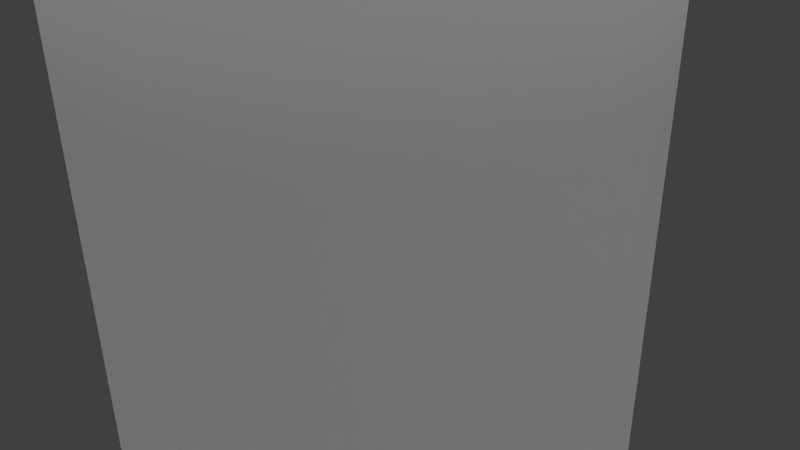 # Source: 24_up_glucose_bottle.blend  (saved by Blender 2.76.0; exported with 4.5.12 LTS)
import bpy
from mathutils import Matrix  # noqa: F401  (used for matrix-valued properties, if any)

bpy.ops.wm.read_factory_settings(use_empty=True)
scene = bpy.context.scene
scene.name = 'Scene'

# ---- collections
col_collection_1 = bpy.data.collections.new('Collection 1'); scene.collection.children.link(col_collection_1)

# ---- materials (node trees are filled in below, after node groups)
mat_material = bpy.data.materials.new('Material')
mat_material.alpha_threshold = 0.0
mat_material.use_transparent_shadow = False
mat_material.roughness = 0.5
mat_material.specular_intensity = 0.3922

# ---- material node trees

# ---- world
world_world = bpy.data.worlds.new('World'); scene.world = world_world
world_world.color = (0.05088, 0.05088, 0.05088)
world_world.use_sun_shadow = False
world_world.sun_shadow_jitter_overblur = 0.0
world_world.cycles.sampling_method = 'MANUAL'
world_world.cycles.sample_map_resolution = 256

# ---- cameras
cam_camera = bpy.data.cameras.new('Camera')
cam_camera.clip_end = 100.0
cam_camera.lens = 35.0
cam_camera.sensor_width = 32.0
cam_camera.sensor_height = 18.0
cam_camera.ortho_scale = 7.314
cam_camera.dof.focus_distance = 0.0
cam_camera.dof.aperture_fstop = 128.0

# ---- lights
light_hemi_001 = bpy.data.lights.new('Hemi.001', 'SUN')
light_hemi_001.transmission_factor = 0.0
light_hemi_001.angle = 0.1993
light_hemi_001.energy = 1.0
light_hemi_001.shadow_buffer_clip_start = 0.5
light_hemi_001.shadow_soft_size = 0.1
light_hemi_001.shadow_cascade_max_distance = 1000.0
light_hemi_001.cycles.use_multiple_importance_sampling = False
light_point_001 = bpy.data.lights.new('Point.001', 'POINT')
light_point_001.transmission_factor = 0.0
light_point_001.energy = 100.0
light_point_001.shadow_buffer_clip_start = 0.5
light_point_001.shadow_soft_size = 10.0
light_point_001.shadow_maximum_resolution = 0.006
light_point_001.use_absolute_resolution = True
light_point_001.cycles.use_multiple_importance_sampling = False
light_point = bpy.data.lights.new('Point', 'POINT')
light_point.transmission_factor = 0.0
light_point.energy = 100.0
light_point.shadow_buffer_clip_start = 0.5
light_point.shadow_soft_size = 10.0
light_point.shadow_maximum_resolution = 0.006
light_point.use_absolute_resolution = True
light_point.cycles.use_multiple_importance_sampling = False
light_hemi = bpy.data.lights.new('Hemi', 'SUN')
light_hemi.transmission_factor = 0.0
light_hemi.angle = 2.942
light_hemi.energy = 1.0
light_hemi.shadow_buffer_clip_start = 0.5
light_hemi.shadow_soft_size = 10.0
light_hemi.shadow_cascade_max_distance = 1000.0
light_hemi.cycles.use_multiple_importance_sampling = False

# ---- meshes
me_cylinder = bpy.data.meshes.new('Cylinder')
me_cylinder.from_pydata([(0.0, 5.8, -14.0), (5.524e-08, 4.762, 14.0), (1.132, 5.689, -14.0), (0.929, 4.671, 14.0), (2.22, 5.359, -14.0), (1.822, 4.4, 14.0), (3.222, 4.823, -14.0), (2.646, 3.96, 14.0), (4.101, 4.101, -14.0), (3.367, 3.367, 14.0), (4.823, 3.222, -14.0), (3.96, 2.646, 14.0), (5.359, 2.22, -14.0), (4.4, 1.822, 14.0), (5.689, 1.132, -14.0), (4.671, 0.929, 14.0), (5.8, 4.379e-07, -14.0), (4.762, 6.613e-07, 14.0), (5.689, -1.132, -14.0), (4.671, -0.929, 14.0), (5.359, -2.22, -14.0), (4.4, -1.822, 14.0), (4.823, -3.222, -14.0), (3.96, -2.646, 14.0), (4.101, -4.101, -14.0), (3.367, -3.367, 14.0), (3.222, -4.823, -14.0), (2.646, -3.96, 14.0), (2.22, -5.359, -14.0), (1.822, -4.4, 14.0), (1.132, -5.689, -14.0), (0.929, -4.671, 14.0), (-1.89e-06, -5.8, -14.0), (-1.496e-06, -4.762, 14.0), (-1.132, -5.689, -14.0), (-0.929, -4.671, 14.0), (-2.22, -5.359, -14.0), (-1.822, -4.4, 14.0), (-3.222, -4.823, -14.0), (-2.646, -3.96, 14.0), (-4.101, -4.101, -14.0), (-3.367, -3.367, 14.0), (-4.823, -3.222, -14.0), (-3.96, -2.646, 14.0), (-5.359, -2.22, -14.0), (-4.4, -1.822, 14.0), (-5.689, -1.132, -14.0), (-4.671, -0.929, 14.0), (-5.8, 5.6e-06, -14.0), (-4.762, 4.9e-06, 14.0), (-5.689, 1.132, -14.0), (-4.671, 0.929, 14.0), (-5.358, 2.22, -14.0), (-4.4, 1.822, 14.0), (-4.823, 3.222, -14.0), (-3.96, 2.646, 14.0), (-4.101, 4.101, -14.0), (-3.367, 3.367, 14.0), (-3.222, 4.823, -14.0), (-2.646, 3.96, 14.0), (-2.22, 5.359, -14.0), (-1.822, 4.4, 14.0), (-1.132, 5.689, -14.0), (-0.929, 4.671, 14.0), (0.0, 5.8, -9.333), (0.0, 5.8, -4.667), (0.0, 5.8, 0.0), (0.0, 5.8, 4.667), (0.0, 5.8, 9.333), (1.132, 5.689, 9.333), (1.132, 5.689, 4.667), (1.132, 5.689, 0.0), (1.132, 5.689, -4.667), (1.132, 5.689, -9.333), (2.22, 5.359, 9.333), (2.22, 5.359, 4.667), (2.22, 5.359, 0.0), (2.22, 5.359, -4.667), (2.22, 5.359, -9.333), (3.222, 4.823, 9.333), (3.222, 4.823, 4.667), (3.222, 4.823, 0.0), (3.222, 4.823, -4.667), (3.222, 4.823, -9.333), (4.101, 4.101, 9.333), (4.101, 4.101, 4.667), (4.101, 4.101, 0.0), (4.101, 4.101, -4.667), (4.101, 4.101, -9.333), (4.823, 3.222, 9.333), (4.823, 3.222, 4.667), (4.823, 3.222, 0.0), (4.823, 3.222, -4.667), (4.823, 3.222, -9.333), (5.359, 2.22, 9.333), (5.359, 2.22, 4.667), (5.359, 2.22, 0.0), (5.359, 2.22, -4.667), (5.359, 2.22, -9.333), (5.689, 1.132, 9.333), (5.689, 1.132, 4.667), (5.689, 1.132, 0.0), (5.689, 1.132, -4.667), (5.689, 1.132, -9.333), (5.8, 4.379e-07, 9.333), (5.8, 4.379e-07, 4.667), (5.8, 4.379e-07, 0.0), (5.8, 4.379e-07, -4.667), (5.8, 4.379e-07, -9.333), (5.689, -1.132, 9.333), (5.689, -1.132, 4.667), (5.689, -1.132, 0.0), (5.689, -1.132, -4.667), (5.689, -1.132, -9.333), (5.359, -2.22, 9.333), (5.359, -2.22, 4.667), (5.359, -2.22, 0.0), (5.359, -2.22, -4.667), (5.359, -2.22, -9.333), (4.823, -3.222, 9.333), (4.823, -3.222, 4.667), (4.823, -3.222, 0.0), (4.823, -3.222, -4.667), (4.823, -3.222, -9.333), (4.101, -4.101, 9.333), (4.101, -4.101, 4.667), (4.101, -4.101, 0.0), (4.101, -4.101, -4.667), (4.101, -4.101, -9.333), (3.222, -4.823, 9.333), (3.222, -4.823, 4.667), (3.222, -4.823, 0.0), (3.222, -4.823, -4.667), (3.222, -4.823, -9.333), (2.22, -5.359, 9.333), (2.22, -5.359, 4.667), (2.22, -5.359, 0.0), (2.22, -5.359, -4.667), (2.22, -5.359, -9.333), (1.132, -5.689, 9.333), (1.132, -5.689, 4.667), (1.132, -5.689, 0.0), (1.132, -5.689, -4.667), (1.132, -5.689, -9.333), (-1.89e-06, -5.8, 9.333), (-1.89e-06, -5.8, 4.667), (-1.89e-06, -5.8, 0.0), (-1.89e-06, -5.8, -4.667), (-1.89e-06, -5.8, -9.333), (-1.132, -5.689, 9.333), (-1.132, -5.689, 4.667), (-1.132, -5.689, 0.0), (-1.132, -5.689, -4.667), (-1.132, -5.689, -9.333), (-2.22, -5.359, 9.333), (-2.22, -5.359, 4.667), (-2.22, -5.359, 0.0), (-2.22, -5.359, -4.667), (-2.22, -5.359, -9.333), (-3.222, -4.823, 9.333), (-3.222, -4.823, 4.667), (-3.222, -4.823, 0.0), (-3.222, -4.823, -4.667), (-3.222, -4.823, -9.333), (-4.101, -4.101, 9.333), (-4.101, -4.101, 4.667), (-4.101, -4.101, 0.0), (-4.101, -4.101, -4.667), (-4.101, -4.101, -9.333), (-4.823, -3.222, 9.333), (-4.823, -3.222, 4.667), (-4.823, -3.222, 0.0), (-4.823, -3.222, -4.667), (-4.823, -3.222, -9.333), (-5.359, -2.22, 9.333), (-5.359, -2.22, 4.667), (-5.359, -2.22, 0.0), (-5.359, -2.22, -4.667), (-5.359, -2.22, -9.333), (-5.689, -1.132, 9.333), (-5.689, -1.132, 4.667), (-5.689, -1.132, 0.0), (-5.689, -1.132, -4.667), (-5.689, -1.132, -9.333), (-5.8, 5.6e-06, 9.333), (-5.8, 5.6e-06, 4.667), (-5.8, 5.6e-06, 0.0), (-5.8, 5.6e-06, -4.667), (-5.8, 5.6e-06, -9.333), (-5.689, 1.132, 9.333), (-5.689, 1.132, 4.667), (-5.689, 1.132, 0.0), (-5.689, 1.132, -4.667), (-5.689, 1.132, -9.333), (-5.358, 2.22, 9.333), (-5.358, 2.22, 4.667), (-5.358, 2.22, 0.0), (-5.358, 2.22, -4.667), (-5.358, 2.22, -9.333), (-4.823, 3.222, 9.333), (-4.823, 3.222, 4.667), (-4.823, 3.222, 0.0), (-4.823, 3.222, -4.667), (-4.823, 3.222, -9.333), (-4.101, 4.101, 9.333), (-4.101, 4.101, 4.667), (-4.101, 4.101, 0.0), (-4.101, 4.101, -4.667), (-4.101, 4.101, -9.333), (-3.222, 4.823, 9.333), (-3.222, 4.823, 4.667), (-3.222, 4.823, 0.0), (-3.222, 4.823, -4.667), (-3.222, 4.823, -9.333), (-2.22, 5.359, 9.333), (-2.22, 5.359, 4.667), (-2.22, 5.359, 0.0), (-2.22, 5.359, -4.667), (-2.22, 5.359, -9.333), (-1.132, 5.689, 9.333), (-1.132, 5.689, 4.667), (-1.132, 5.689, 0.0), (-1.132, 5.689, -4.667), (-1.132, 5.689, -9.333), (6.917e-08, 4.636, 10.5), (5.524e-08, 4.762, 11.67), (5.524e-08, 4.762, 12.83), (0.929, 4.671, 12.83), (0.929, 4.671, 11.67), (0.9044, 4.547, 10.5), (1.822, 4.4, 12.83), (1.822, 4.4, 11.67), (1.774, 4.283, 10.5), (2.646, 3.96, 12.83), (2.646, 3.96, 11.67), (2.575, 3.854, 10.5), (3.367, 3.367, 12.83), (3.367, 3.367, 11.67), (3.278, 3.278, 10.5), (3.96, 2.646, 12.83), (3.96, 2.646, 11.67), (3.854, 2.575, 10.5), (4.4, 1.822, 12.83), (4.4, 1.822, 11.67), (4.283, 1.774, 10.5), (4.671, 0.929, 12.83), (4.671, 0.929, 11.67), (4.547, 0.9044, 10.5), (4.762, 6.613e-07, 12.83), (4.762, 6.613e-07, 11.67), (4.636, 6.865e-07, 10.5), (4.671, -0.929, 12.83), (4.671, -0.929, 11.67), (4.547, -0.9044, 10.5), (4.4, -1.822, 12.83), (4.4, -1.822, 11.67), (4.283, -1.774, 10.5), (3.96, -2.646, 12.83), (3.96, -2.646, 11.67), (3.854, -2.575, 10.5), (3.367, -3.367, 12.83), (3.367, -3.367, 11.67), (3.278, -3.278, 10.5), (2.646, -3.96, 12.83), (2.646, -3.96, 11.67), (2.575, -3.854, 10.5), (1.822, -4.4, 12.83), (1.822, -4.4, 11.67), (1.774, -4.283, 10.5), (0.929, -4.671, 12.83), (0.929, -4.671, 11.67), (0.9044, -4.547, 10.5), (-1.496e-06, -4.762, 12.83), (-1.496e-06, -4.762, 11.67), (-1.441e-06, -4.636, 10.5), (-0.929, -4.671, 12.83), (-0.929, -4.671, 11.67), (-0.9044, -4.547, 10.5), (-1.822, -4.4, 12.83), (-1.822, -4.4, 11.67), (-1.774, -4.283, 10.5), (-2.646, -3.96, 12.83), (-2.646, -3.96, 11.67), (-2.575, -3.854, 10.5), (-3.367, -3.367, 12.83), (-3.367, -3.367, 11.67), (-3.278, -3.278, 10.5), (-3.96, -2.646, 12.83), (-3.96, -2.646, 11.67), (-3.854, -2.575, 10.5), (-4.4, -1.822, 12.83), (-4.4, -1.822, 11.67), (-4.283, -1.774, 10.5), (-4.671, -0.929, 12.83), (-4.671, -0.929, 11.67), (-4.547, -0.9044, 10.5), (-4.762, 4.9e-06, 12.83), (-4.762, 4.9e-06, 11.67), (-4.636, 4.813e-06, 10.5), (-4.671, 0.929, 12.83), (-4.671, 0.929, 11.67), (-4.547, 0.9044, 10.5), (-4.4, 1.822, 12.83), (-4.4, 1.822, 11.67), (-4.283, 1.774, 10.5), (-3.96, 2.646, 12.83), (-3.96, 2.646, 11.67), (-3.854, 2.575, 10.5), (-3.367, 3.367, 12.83), (-3.367, 3.367, 11.67), (-3.278, 3.278, 10.5), (-2.646, 3.96, 12.83), (-2.646, 3.96, 11.67), (-2.575, 3.854, 10.5), (-1.822, 4.4, 12.83), (-1.822, 4.4, 11.67), (-1.774, 4.283, 10.5), (-0.929, 4.671, 12.83), (-0.929, 4.671, 11.67), (-0.9044, 4.547, 10.5)], [], [(226, 1, 3, 227), (227, 3, 5, 230), (230, 5, 7, 233), (233, 7, 9, 236), (236, 9, 11, 239), (239, 11, 13, 242), (242, 13, 15, 245), (245, 15, 17, 248), (248, 17, 19, 251), (251, 19, 21, 254), (254, 21, 23, 257), (257, 23, 25, 260), (260, 25, 27, 263), (263, 27, 29, 266), (266, 29, 31, 269), (269, 31, 33, 272), (272, 33, 35, 275), (275, 35, 37, 278), (278, 37, 39, 281), (281, 39, 41, 284), (284, 41, 43, 287), (287, 43, 45, 290), (290, 45, 47, 293), (293, 47, 49, 296), (296, 49, 51, 299), (299, 51, 53, 302), (302, 53, 55, 305), (305, 55, 57, 308), (308, 57, 59, 311), (311, 59, 61, 314), (3, 1, 63, 61, 59, 57, 55, 53, 51, 49, 47, 45, 43, 41, 39, 37, 35, 33, 31, 29, 27, 25, 23, 21, 19, 17, 15, 13, 11, 9, 7, 5), (317, 63, 1, 226), (314, 61, 63, 317), (0, 2, 4, 6, 8, 10, 12, 14, 16, 18, 20, 22, 24, 26, 28, 30, 32, 34, 36, 38, 40, 42, 44, 46, 48, 50, 52, 54, 56, 58, 60, 62), (60, 218, 223, 62), (218, 217, 222, 223), (217, 216, 221, 222), (216, 215, 220, 221), (215, 214, 219, 220), (62, 223, 64, 0), (223, 222, 65, 64), (222, 221, 66, 65), (221, 220, 67, 66), (220, 219, 68, 67), (58, 213, 218, 60), (213, 212, 217, 218), (212, 211, 216, 217), (211, 210, 215, 216), (210, 209, 214, 215), (56, 208, 213, 58), (208, 207, 212, 213), (207, 206, 211, 212), (206, 205, 210, 211), (205, 204, 209, 210), (54, 203, 208, 56), (203, 202, 207, 208), (202, 201, 206, 207), (201, 200, 205, 206), (200, 199, 204, 205), (52, 198, 203, 54), (198, 197, 202, 203), (197, 196, 201, 202), (196, 195, 200, 201), (195, 194, 199, 200), (50, 193, 198, 52), (193, 192, 197, 198), (192, 191, 196, 197), (191, 190, 195, 196), (190, 189, 194, 195), (48, 188, 193, 50), (188, 187, 192, 193), (187, 186, 191, 192), (186, 185, 190, 191), (185, 184, 189, 190), (46, 183, 188, 48), (183, 182, 187, 188), (182, 181, 186, 187), (181, 180, 185, 186), (180, 179, 184, 185), (44, 178, 183, 46), (178, 177, 182, 183), (177, 176, 181, 182), (176, 175, 180, 181), (175, 174, 179, 180), (42, 173, 178, 44), (173, 172, 177, 178), (172, 171, 176, 177), (171, 170, 175, 176), (170, 169, 174, 175), (40, 168, 173, 42), (168, 167, 172, 173), (167, 166, 171, 172), (166, 165, 170, 171), (165, 164, 169, 170), (38, 163, 168, 40), (163, 162, 167, 168), (162, 161, 166, 167), (161, 160, 165, 166), (160, 159, 164, 165), (36, 158, 163, 38), (158, 157, 162, 163), (157, 156, 161, 162), (156, 155, 160, 161), (155, 154, 159, 160), (34, 153, 158, 36), (153, 152, 157, 158), (152, 151, 156, 157), (151, 150, 155, 156), (150, 149, 154, 155), (32, 148, 153, 34), (148, 147, 152, 153), (147, 146, 151, 152), (146, 145, 150, 151), (145, 144, 149, 150), (30, 143, 148, 32), (143, 142, 147, 148), (142, 141, 146, 147), (141, 140, 145, 146), (140, 139, 144, 145), (28, 138, 143, 30), (138, 137, 142, 143), (137, 136, 141, 142), (136, 135, 140, 141), (135, 134, 139, 140), (26, 133, 138, 28), (133, 132, 137, 138), (132, 131, 136, 137), (131, 130, 135, 136), (130, 129, 134, 135), (24, 128, 133, 26), (128, 127, 132, 133), (127, 126, 131, 132), (126, 125, 130, 131), (125, 124, 129, 130), (22, 123, 128, 24), (123, 122, 127, 128), (122, 121, 126, 127), (121, 120, 125, 126), (120, 119, 124, 125), (20, 118, 123, 22), (118, 117, 122, 123), (117, 116, 121, 122), (116, 115, 120, 121), (115, 114, 119, 120), (18, 113, 118, 20), (113, 112, 117, 118), (112, 111, 116, 117), (111, 110, 115, 116), (110, 109, 114, 115), (16, 108, 113, 18), (108, 107, 112, 113), (107, 106, 111, 112), (106, 105, 110, 111), (105, 104, 109, 110), (14, 103, 108, 16), (103, 102, 107, 108), (102, 101, 106, 107), (101, 100, 105, 106), (100, 99, 104, 105), (12, 98, 103, 14), (98, 97, 102, 103), (97, 96, 101, 102), (96, 95, 100, 101), (95, 94, 99, 100), (10, 93, 98, 12), (93, 92, 97, 98), (92, 91, 96, 97), (91, 90, 95, 96), (90, 89, 94, 95), (8, 88, 93, 10), (88, 87, 92, 93), (87, 86, 91, 92), (86, 85, 90, 91), (85, 84, 89, 90), (6, 83, 88, 8), (83, 82, 87, 88), (82, 81, 86, 87), (81, 80, 85, 86), (80, 79, 84, 85), (4, 78, 83, 6), (78, 77, 82, 83), (77, 76, 81, 82), (76, 75, 80, 81), (75, 74, 79, 80), (2, 73, 78, 4), (73, 72, 77, 78), (72, 71, 76, 77), (71, 70, 75, 76), (70, 69, 74, 75), (0, 64, 73, 2), (64, 65, 72, 73), (65, 66, 71, 72), (66, 67, 70, 71), (67, 68, 69, 70), (214, 316, 319, 219), (316, 315, 318, 319), (315, 314, 317, 318), (219, 319, 224, 68), (319, 318, 225, 224), (318, 317, 226, 225), (209, 313, 316, 214), (313, 312, 315, 316), (312, 311, 314, 315), (204, 310, 313, 209), (310, 309, 312, 313), (309, 308, 311, 312), (199, 307, 310, 204), (307, 306, 309, 310), (306, 305, 308, 309), (194, 304, 307, 199), (304, 303, 306, 307), (303, 302, 305, 306), (189, 301, 304, 194), (301, 300, 303, 304), (300, 299, 302, 303), (184, 298, 301, 189), (298, 297, 300, 301), (297, 296, 299, 300), (179, 295, 298, 184), (295, 294, 297, 298), (294, 293, 296, 297), (174, 292, 295, 179), (292, 291, 294, 295), (291, 290, 293, 294), (169, 289, 292, 174), (289, 288, 291, 292), (288, 287, 290, 291), (164, 286, 289, 169), (286, 285, 288, 289), (285, 284, 287, 288), (159, 283, 286, 164), (283, 282, 285, 286), (282, 281, 284, 285), (154, 280, 283, 159), (280, 279, 282, 283), (279, 278, 281, 282), (149, 277, 280, 154), (277, 276, 279, 280), (276, 275, 278, 279), (144, 274, 277, 149), (274, 273, 276, 277), (273, 272, 275, 276), (139, 271, 274, 144), (271, 270, 273, 274), (270, 269, 272, 273), (134, 268, 271, 139), (268, 267, 270, 271), (267, 266, 269, 270), (129, 265, 268, 134), (265, 264, 267, 268), (264, 263, 266, 267), (124, 262, 265, 129), (262, 261, 264, 265), (261, 260, 263, 264), (119, 259, 262, 124), (259, 258, 261, 262), (258, 257, 260, 261), (114, 256, 259, 119), (256, 255, 258, 259), (255, 254, 257, 258), (109, 253, 256, 114), (253, 252, 255, 256), (252, 251, 254, 255), (104, 250, 253, 109), (250, 249, 252, 253), (249, 248, 251, 252), (99, 247, 250, 104), (247, 246, 249, 250), (246, 245, 248, 249), (94, 244, 247, 99), (244, 243, 246, 247), (243, 242, 245, 246), (89, 241, 244, 94), (241, 240, 243, 244), (240, 239, 242, 243), (84, 238, 241, 89), (238, 237, 240, 241), (237, 236, 239, 240), (79, 235, 238, 84), (235, 234, 237, 238), (234, 233, 236, 237), (74, 232, 235, 79), (232, 231, 234, 235), (231, 230, 233, 234), (69, 229, 232, 74), (229, 228, 231, 232), (228, 227, 230, 231), (68, 224, 229, 69), (224, 225, 228, 229), (225, 226, 227, 228)])
me_cylinder.polygons.foreach_set('use_smooth', [True] * 290)
_uv = me_cylinder.uv_layers.new(name='UVMap')
_uv.uv.foreach_set('vector', [0.6348, 0.6597, 0.6348, 0.6669, 0.6281, 0.6669, 0.6281, 0.6597, 0.6281, 0.6597, 0.6281, 0.6669, 0.6216, 0.6667, 0.6216, 0.6596, 0.6216, 0.6596, 0.6216, 0.6667, 0.6157, 0.6664, 0.6157, 0.6593, 0.6157, 0.6593, 0.6157, 0.6664, 0.6105, 0.6661, 0.6105, 0.659, 0.6105, 0.659, 0.6105, 0.6661, 0.6062, 0.6655, 0.6062, 0.6585, 0.6062, 0.6585, 0.6062, 0.6655, 0.603, 0.6647, 0.603, 0.6578, 0.426, 0.6486, 0.426, 0.6552, 0.415, 0.6558, 0.415, 0.6491, 0.415, 0.6491, 0.415, 0.6558, 0.4037, 0.6559, 0.4037, 0.6493, 0.4064, 0.6512, 0.4064, 0.6579, 0.3951, 0.6577, 0.3951, 0.6511, 0.3951, 0.6511, 0.3951, 0.6577, 0.3842, 0.6572, 0.3842, 0.6506, 0.2059, 0.6625, 0.2059, 0.669, 0.2029, 0.6707, 0.2029, 0.664, 0.2029, 0.664, 0.2029, 0.6707, 0.1988, 0.6717, 0.1988, 0.6649, 0.1988, 0.6649, 0.1988, 0.6717, 0.1939, 0.6725, 0.1939, 0.6656, 0.1939, 0.6656, 0.1939, 0.6725, 0.1882, 0.6731, 0.1882, 0.6661, 0.1882, 0.6661, 0.1882, 0.6731, 0.1821, 0.6734, 0.1821, 0.6664, 0.1821, 0.6664, 0.1821, 0.6734, 0.1757, 0.6735, 0.1757, 0.6665, 0.1757, 0.6665, 0.1757, 0.6735, 0.1693, 0.6734, 0.1693, 0.6664, 0.1693, 0.6664, 0.1693, 0.6734, 0.1632, 0.6731, 0.1632, 0.6661, 0.1632, 0.6661, 0.1632, 0.6731, 0.1575, 0.6725, 0.1575, 0.6656, 0.1575, 0.6656, 0.1575, 0.6725, 0.1525, 0.6717, 0.1525, 0.6649, 0.1525, 0.6649, 0.1525, 0.6717, 0.1485, 0.671, 0.1485, 0.6644, 0.1485, 0.6644, 0.1485, 0.671, 0.1455, 0.6694, 0.1455, 0.6629, 0.8823, 0.6568, 0.8823, 0.6643, 0.8685, 0.6646, 0.8685, 0.657, 0.8685, 0.657, 0.8685, 0.6646, 0.8542, 0.6647, 0.8542, 0.6571, 0.8544, 0.6578, 0.8544, 0.6654, 0.8401, 0.6653, 0.8401, 0.6578, 0.8401, 0.6578, 0.8401, 0.6653, 0.8264, 0.6651, 0.8264, 0.6575, 0.6665, 0.6578, 0.6665, 0.6647, 0.6633, 0.6655, 0.6633, 0.6585, 0.6633, 0.6585, 0.6633, 0.6655, 0.6591, 0.6661, 0.6591, 0.659, 0.6591, 0.659, 0.6591, 0.6661, 0.6539, 0.6664, 0.6539, 0.6593, 0.6539, 0.6593, 0.6539, 0.6664, 0.6479, 0.6667, 0.6479, 0.6596, 0.1853, 0.8773, 0.1756, 0.8783, 0.1659, 0.8773, 0.1565, 0.8745, 0.1479, 0.8699, 0.1403, 0.8637, 0.1341, 0.8561, 0.1295, 0.8475, 0.1267, 0.8382, 0.1257, 0.8284, 0.1267, 0.8187, 0.1295, 0.8093, 0.1341, 0.8007, 0.1403, 0.7932, 0.1479, 0.787, 0.1565, 0.7824, 0.1659, 0.7795, 0.1756, 0.7786, 0.1853, 0.7795, 0.1947, 0.7824, 0.2033, 0.787, 0.2109, 0.7932, 0.2171, 0.8007, 0.2217, 0.8093, 0.2245, 0.8187, 0.2255, 0.8284, 0.2245, 0.8382, 0.2217, 0.8475, 0.2171, 0.8561, 0.2109, 0.8637, 0.2033, 0.8699, 0.1947, 0.8745, 0.6415, 0.6597, 0.6415, 0.6669, 0.6348, 0.6669, 0.6348, 0.6597, 0.6479, 0.6596, 0.6479, 0.6667, 0.6415, 0.6669, 0.6415, 0.6597, 0.1955, 0.2722, 0.2044, 0.2759, 0.2125, 0.2812, 0.2193, 0.2881, 0.2247, 0.2961, 0.2284, 0.305, 0.2302, 0.3145, 0.2302, 0.3242, 0.2284, 0.3336, 0.2247, 0.3426, 0.2193, 0.3506, 0.2125, 0.3574, 0.2044, 0.3628, 0.1955, 0.3665, 0.186, 0.3684, 0.1764, 0.3684, 0.1669, 0.3665, 0.158, 0.3628, 0.1499, 0.3574, 0.1431, 0.3506, 0.1377, 0.3426, 0.134, 0.3336, 0.1321, 0.3242, 0.1321, 0.3145, 0.134, 0.305, 0.1377, 0.2961, 0.1431, 0.2881, 0.1499, 0.2812, 0.158, 0.2759, 0.1669, 0.2722, 0.1764, 0.2703, 0.186, 0.2703, 0.6486, 0.4934, 0.6486, 0.522, 0.6411, 0.5218, 0.6411, 0.4931, 0.6486, 0.522, 0.6486, 0.5506, 0.6411, 0.5505, 0.6411, 0.5218, 0.6486, 0.5506, 0.6486, 0.5793, 0.6411, 0.5792, 0.6411, 0.5505, 0.6486, 0.5793, 0.6486, 0.6079, 0.6411, 0.6079, 0.6411, 0.5792, 0.6486, 0.6079, 0.6486, 0.6365, 0.6411, 0.6366, 0.6411, 0.6079, 0.6411, 0.4931, 0.6411, 0.5218, 0.6332, 0.5217, 0.6332, 0.493, 0.6411, 0.5218, 0.6411, 0.5505, 0.6332, 0.5504, 0.6332, 0.5217, 0.6411, 0.5505, 0.6411, 0.5792, 0.6332, 0.5792, 0.6332, 0.5504, 0.6411, 0.5792, 0.6411, 0.6079, 0.6332, 0.6079, 0.6332, 0.5792, 0.6411, 0.6079, 0.6411, 0.6366, 0.6332, 0.6366, 0.6332, 0.6079, 0.6556, 0.4939, 0.6556, 0.5224, 0.6486, 0.522, 0.6486, 0.4934, 0.6556, 0.5224, 0.6556, 0.5509, 0.6486, 0.5506, 0.6486, 0.522, 0.6556, 0.5509, 0.6556, 0.5794, 0.6486, 0.5793, 0.6486, 0.5506, 0.6556, 0.5794, 0.6556, 0.6079, 0.6486, 0.6079, 0.6486, 0.5793, 0.6556, 0.6079, 0.6556, 0.6364, 0.6486, 0.6365, 0.6486, 0.6079, 0.6617, 0.4947, 0.6617, 0.523, 0.6556, 0.5224, 0.6556, 0.4939, 0.6617, 0.523, 0.6617, 0.5513, 0.6556, 0.5509, 0.6556, 0.5224, 0.6617, 0.5513, 0.6617, 0.5796, 0.6556, 0.5794, 0.6556, 0.5509, 0.6617, 0.5796, 0.6617, 0.6079, 0.6556, 0.6079, 0.6556, 0.5794, 0.6617, 0.6079, 0.6617, 0.6362, 0.6556, 0.6364, 0.6556, 0.6079, 0.6667, 0.4958, 0.6667, 0.5238, 0.6617, 0.523, 0.6617, 0.4947, 0.6667, 0.5238, 0.6667, 0.5519, 0.6617, 0.5513, 0.6617, 0.523, 0.6667, 0.5519, 0.6667, 0.5799, 0.6617, 0.5796, 0.6617, 0.5513, 0.6667, 0.5799, 0.6667, 0.6079, 0.6617, 0.6079, 0.6617, 0.5796, 0.6667, 0.6079, 0.6667, 0.6359, 0.6617, 0.6362, 0.6617, 0.6079, 0.6704, 0.4974, 0.6704, 0.525, 0.6667, 0.5238, 0.6667, 0.4958, 0.6704, 0.525, 0.6704, 0.5527, 0.6667, 0.5519, 0.6667, 0.5238, 0.6704, 0.5527, 0.6704, 0.5803, 0.6667, 0.5799, 0.6667, 0.5519, 0.6704, 0.5803, 0.6704, 0.6079, 0.6667, 0.6079, 0.6667, 0.5799, 0.6704, 0.6079, 0.6704, 0.6355, 0.6667, 0.6359, 0.6667, 0.6079, 0.8474, 0.4854, 0.8474, 0.5146, 0.8346, 0.5148, 0.8346, 0.4857, 0.8474, 0.5146, 0.8474, 0.5438, 0.8346, 0.544, 0.8346, 0.5148, 0.8474, 0.5438, 0.8474, 0.5731, 0.8346, 0.5731, 0.8346, 0.544, 0.8474, 0.5731, 0.8474, 0.6023, 0.8346, 0.6023, 0.8346, 0.5731, 0.8474, 0.6023, 0.8474, 0.6315, 0.8346, 0.6314, 0.8346, 0.6023, 0.8608, 0.4853, 0.8608, 0.5145, 0.8474, 0.5146, 0.8474, 0.4854, 0.8608, 0.5145, 0.8608, 0.5438, 0.8474, 0.5438, 0.8474, 0.5146, 0.8608, 0.5438, 0.8608, 0.5731, 0.8474, 0.5731, 0.8474, 0.5438, 0.8608, 0.5731, 0.8608, 0.6023, 0.8474, 0.6023, 0.8474, 0.5731, 0.8608, 0.6023, 0.8608, 0.6316, 0.8474, 0.6315, 0.8474, 0.6023, 0.8742, 0.4854, 0.8742, 0.5146, 0.8608, 0.5145, 0.8608, 0.4853, 0.8742, 0.5146, 0.8742, 0.5438, 0.8608, 0.5438, 0.8608, 0.5145, 0.8742, 0.5438, 0.8742, 0.5731, 0.8608, 0.5731, 0.8608, 0.5438, 0.8742, 0.5731, 0.8742, 0.6023, 0.8608, 0.6023, 0.8608, 0.5731, 0.8742, 0.6023, 0.8742, 0.6315, 0.8608, 0.6316, 0.8608, 0.6023, 0.887, 0.4857, 0.887, 0.5148, 0.8742, 0.5146, 0.8742, 0.4854, 0.887, 0.5148, 0.887, 0.544, 0.8742, 0.5438, 0.8742, 0.5146, 0.887, 0.544, 0.887, 0.5731, 0.8742, 0.5731, 0.8742, 0.5438, 0.887, 0.5731, 0.887, 0.6023, 0.8742, 0.6023, 0.8742, 0.5731, 0.887, 0.6023, 0.887, 0.6314, 0.8742, 0.6315, 0.8742, 0.6023, 0.1437, 0.509, 0.1437, 0.5359, 0.1402, 0.537, 0.1402, 0.5107, 0.1437, 0.5359, 0.1437, 0.5628, 0.1402, 0.5633, 0.1402, 0.537, 0.1437, 0.5628, 0.1437, 0.5897, 0.1402, 0.5896, 0.1402, 0.5633, 0.1437, 0.5897, 0.1437, 0.6166, 0.1402, 0.6159, 0.1402, 0.5896, 0.1437, 0.6166, 0.1437, 0.6435, 0.1402, 0.6423, 0.1402, 0.6159, 0.1485, 0.5079, 0.1485, 0.5352, 0.1437, 0.5359, 0.1437, 0.509, 0.1485, 0.5352, 0.1485, 0.5625, 0.1437, 0.5628, 0.1437, 0.5359, 0.1485, 0.5625, 0.1485, 0.5898, 0.1437, 0.5897, 0.1437, 0.5628, 0.1485, 0.5898, 0.1485, 0.6171, 0.1437, 0.6166, 0.1437, 0.5897, 0.1485, 0.6171, 0.1485, 0.6444, 0.1437, 0.6435, 0.1437, 0.6166, 0.1543, 0.5071, 0.1543, 0.5346, 0.1485, 0.5352, 0.1485, 0.5079, 0.1543, 0.5346, 0.1543, 0.5622, 0.1485, 0.5625, 0.1485, 0.5352, 0.1543, 0.5622, 0.1543, 0.5898, 0.1485, 0.5898, 0.1485, 0.5625, 0.1543, 0.5898, 0.1543, 0.6174, 0.1485, 0.6171, 0.1485, 0.5898, 0.1543, 0.6174, 0.1543, 0.645, 0.1485, 0.6444, 0.1485, 0.6171, 0.161, 0.5064, 0.161, 0.5342, 0.1543, 0.5346, 0.1543, 0.5071, 0.161, 0.5342, 0.161, 0.562, 0.1543, 0.5622, 0.1543, 0.5346, 0.161, 0.562, 0.161, 0.5898, 0.1543, 0.5898, 0.1543, 0.5622, 0.161, 0.5898, 0.161, 0.6176, 0.1543, 0.6174, 0.1543, 0.5898, 0.161, 0.6176, 0.161, 0.6454, 0.1543, 0.645, 0.1543, 0.6174, 0.1682, 0.5061, 0.1682, 0.534, 0.161, 0.5342, 0.161, 0.5064, 0.1682, 0.534, 0.1682, 0.5619, 0.161, 0.562, 0.161, 0.5342, 0.1682, 0.5619, 0.1682, 0.5899, 0.161, 0.5898, 0.161, 0.562, 0.1682, 0.5899, 0.1682, 0.6178, 0.161, 0.6176, 0.161, 0.5898, 0.1682, 0.6178, 0.1682, 0.6457, 0.161, 0.6454, 0.161, 0.6176, 0.1757, 0.506, 0.1757, 0.5339, 0.1682, 0.534, 0.1682, 0.5061, 0.1757, 0.5339, 0.1757, 0.5619, 0.1682, 0.5619, 0.1682, 0.534, 0.1757, 0.5619, 0.1757, 0.5899, 0.1682, 0.5899, 0.1682, 0.5619, 0.1757, 0.5899, 0.1757, 0.6178, 0.1682, 0.6178, 0.1682, 0.5899, 0.1757, 0.6178, 0.1757, 0.6458, 0.1682, 0.6457, 0.1682, 0.6178, 0.1832, 0.5061, 0.1832, 0.534, 0.1757, 0.5339, 0.1757, 0.506, 0.1832, 0.534, 0.1832, 0.5619, 0.1757, 0.5619, 0.1757, 0.5339, 0.1832, 0.5619, 0.1832, 0.5899, 0.1757, 0.5899, 0.1757, 0.5619, 0.1832, 0.5899, 0.1832, 0.6178, 0.1757, 0.6178, 0.1757, 0.5899, 0.1832, 0.6178, 0.1832, 0.6457, 0.1757, 0.6458, 0.1757, 0.6178, 0.1904, 0.5064, 0.1904, 0.5342, 0.1832, 0.534, 0.1832, 0.5061, 0.1904, 0.5342, 0.1904, 0.562, 0.1832, 0.5619, 0.1832, 0.534, 0.1904, 0.562, 0.1904, 0.5898, 0.1832, 0.5899, 0.1832, 0.5619, 0.1904, 0.5898, 0.1904, 0.6176, 0.1832, 0.6178, 0.1832, 0.5899, 0.1904, 0.6176, 0.1904, 0.6454, 0.1832, 0.6457, 0.1832, 0.6178, 0.197, 0.5071, 0.197, 0.5346, 0.1904, 0.5342, 0.1904, 0.5064, 0.197, 0.5346, 0.197, 0.5622, 0.1904, 0.562, 0.1904, 0.5342, 0.197, 0.5622, 0.197, 0.5898, 0.1904, 0.5898, 0.1904, 0.562, 0.197, 0.5898, 0.197, 0.6174, 0.1904, 0.6176, 0.1904, 0.5898, 0.197, 0.6174, 0.197, 0.645, 0.1904, 0.6454, 0.1904, 0.6176, 0.2029, 0.5079, 0.2029, 0.5352, 0.197, 0.5346, 0.197, 0.5071, 0.2029, 0.5352, 0.2029, 0.5625, 0.197, 0.5622, 0.197, 0.5346, 0.2029, 0.5625, 0.2029, 0.5898, 0.197, 0.5898, 0.197, 0.5622, 0.2029, 0.5898, 0.2029, 0.6171, 0.197, 0.6174, 0.197, 0.5898, 0.2029, 0.6171, 0.2029, 0.6444, 0.197, 0.645, 0.197, 0.6174, 0.2077, 0.509, 0.2077, 0.5359, 0.2029, 0.5352, 0.2029, 0.5079, 0.2077, 0.5359, 0.2077, 0.5628, 0.2029, 0.5625, 0.2029, 0.5352, 0.2077, 0.5628, 0.2077, 0.5897, 0.2029, 0.5898, 0.2029, 0.5625, 0.2077, 0.5897, 0.2077, 0.6166, 0.2029, 0.6171, 0.2029, 0.5898, 0.2077, 0.6166, 0.2077, 0.6435, 0.2029, 0.6444, 0.2029, 0.6171, 0.2112, 0.5107, 0.2112, 0.537, 0.2077, 0.5359, 0.2077, 0.509, 0.2112, 0.537, 0.2112, 0.5633, 0.2077, 0.5628, 0.2077, 0.5359, 0.2112, 0.5633, 0.2112, 0.5896, 0.2077, 0.5897, 0.2077, 0.5628, 0.2112, 0.5896, 0.2112, 0.6159, 0.2077, 0.6166, 0.2077, 0.5897, 0.2112, 0.6159, 0.2112, 0.6423, 0.2077, 0.6435, 0.2077, 0.6166, 0.3924, 0.4963, 0.3924, 0.5229, 0.3815, 0.5231, 0.3815, 0.4966, 0.3924, 0.5229, 0.3924, 0.5494, 0.3815, 0.5495, 0.3815, 0.5231, 0.3924, 0.5494, 0.3924, 0.576, 0.3815, 0.5759, 0.3815, 0.5495, 0.3924, 0.576, 0.3924, 0.6026, 0.3815, 0.6024, 0.3815, 0.5759, 0.3924, 0.6026, 0.3924, 0.6292, 0.3815, 0.6288, 0.3815, 0.6024, 0.4037, 0.4962, 0.4037, 0.5228, 0.3924, 0.5229, 0.3924, 0.4963, 0.4037, 0.5228, 0.4037, 0.5494, 0.3924, 0.5494, 0.3924, 0.5229, 0.4037, 0.5494, 0.4037, 0.576, 0.3924, 0.576, 0.3924, 0.5494, 0.4037, 0.576, 0.4037, 0.6027, 0.3924, 0.6026, 0.3924, 0.576, 0.4037, 0.6027, 0.4037, 0.6293, 0.3924, 0.6292, 0.3924, 0.6026, 0.415, 0.4963, 0.415, 0.5229, 0.4037, 0.5228, 0.4037, 0.4962, 0.415, 0.5229, 0.415, 0.5494, 0.4037, 0.5494, 0.4037, 0.5228, 0.415, 0.5494, 0.415, 0.576, 0.4037, 0.576, 0.4037, 0.5494, 0.415, 0.576, 0.415, 0.6026, 0.4037, 0.6027, 0.4037, 0.576, 0.415, 0.6026, 0.415, 0.6292, 0.4037, 0.6293, 0.4037, 0.6027, 0.426, 0.4966, 0.426, 0.5231, 0.415, 0.5229, 0.415, 0.4963, 0.426, 0.5231, 0.426, 0.5495, 0.415, 0.5494, 0.415, 0.5229, 0.426, 0.5495, 0.426, 0.5759, 0.415, 0.576, 0.415, 0.5494, 0.426, 0.5759, 0.426, 0.6024, 0.415, 0.6026, 0.415, 0.576, 0.426, 0.6024, 0.426, 0.6288, 0.415, 0.6292, 0.415, 0.6026, 0.5997, 0.4958, 0.5997, 0.5238, 0.596, 0.525, 0.596, 0.4974, 0.5997, 0.5238, 0.5997, 0.5519, 0.596, 0.5527, 0.596, 0.525, 0.5997, 0.5519, 0.5997, 0.5799, 0.596, 0.5803, 0.596, 0.5527, 0.5997, 0.5799, 0.5997, 0.6079, 0.596, 0.6079, 0.596, 0.5803, 0.5997, 0.6079, 0.5997, 0.6359, 0.596, 0.6355, 0.596, 0.6079, 0.6047, 0.4947, 0.6047, 0.523, 0.5997, 0.5238, 0.5997, 0.4958, 0.6047, 0.523, 0.6047, 0.5513, 0.5997, 0.5519, 0.5997, 0.5238, 0.6047, 0.5513, 0.6047, 0.5796, 0.5997, 0.5799, 0.5997, 0.5519, 0.6047, 0.5796, 0.6047, 0.6079, 0.5997, 0.6079, 0.5997, 0.5799, 0.6047, 0.6079, 0.6047, 0.6362, 0.5997, 0.6359, 0.5997, 0.6079, 0.6108, 0.4939, 0.6108, 0.5224, 0.6047, 0.523, 0.6047, 0.4947, 0.6108, 0.5224, 0.6108, 0.5509, 0.6047, 0.5513, 0.6047, 0.523, 0.6108, 0.5509, 0.6108, 0.5794, 0.6047, 0.5796, 0.6047, 0.5513, 0.6108, 0.5794, 0.6108, 0.6079, 0.6047, 0.6079, 0.6047, 0.5796, 0.6108, 0.6079, 0.6108, 0.6364, 0.6047, 0.6362, 0.6047, 0.6079, 0.6178, 0.4934, 0.6178, 0.522, 0.6108, 0.5224, 0.6108, 0.4939, 0.6178, 0.522, 0.6178, 0.5506, 0.6108, 0.5509, 0.6108, 0.5224, 0.6178, 0.5506, 0.6178, 0.5793, 0.6108, 0.5794, 0.6108, 0.5509, 0.6178, 0.5793, 0.6178, 0.6079, 0.6108, 0.6079, 0.6108, 0.5794, 0.6178, 0.6079, 0.6178, 0.6365, 0.6108, 0.6364, 0.6108, 0.6079, 0.6253, 0.4931, 0.6253, 0.5218, 0.6178, 0.522, 0.6178, 0.4934, 0.6253, 0.5218, 0.6253, 0.5505, 0.6178, 0.5506, 0.6178, 0.522, 0.6253, 0.5505, 0.6253, 0.5792, 0.6178, 0.5793, 0.6178, 0.5506, 0.6253, 0.5792, 0.6253, 0.6079, 0.6178, 0.6079, 0.6178, 0.5793, 0.6253, 0.6079, 0.6253, 0.6366, 0.6178, 0.6365, 0.6178, 0.6079, 0.6332, 0.493, 0.6332, 0.5217, 0.6253, 0.5218, 0.6253, 0.4931, 0.6332, 0.5217, 0.6332, 0.5504, 0.6253, 0.5505, 0.6253, 0.5218, 0.6332, 0.5504, 0.6332, 0.5792, 0.6253, 0.5792, 0.6253, 0.5505, 0.6332, 0.5792, 0.6332, 0.6079, 0.6253, 0.6079, 0.6253, 0.5792, 0.6332, 0.6079, 0.6332, 0.6366, 0.6253, 0.6366, 0.6253, 0.6079, 0.6479, 0.6381, 0.6479, 0.6452, 0.6415, 0.6453, 0.6415, 0.6382, 0.6479, 0.6452, 0.6479, 0.6524, 0.6415, 0.6525, 0.6415, 0.6453, 0.6479, 0.6524, 0.6479, 0.6596, 0.6415, 0.6597, 0.6415, 0.6525, 0.6415, 0.6382, 0.6415, 0.6453, 0.6348, 0.6454, 0.6348, 0.6382, 0.6415, 0.6453, 0.6415, 0.6525, 0.6348, 0.6526, 0.6348, 0.6454, 0.6415, 0.6525, 0.6415, 0.6597, 0.6348, 0.6597, 0.6348, 0.6526, 0.6539, 0.638, 0.6539, 0.6451, 0.6479, 0.6452, 0.6479, 0.6381, 0.6539, 0.6451, 0.6539, 0.6522, 0.6479, 0.6524, 0.6479, 0.6452, 0.6539, 0.6522, 0.6539, 0.6593, 0.6479, 0.6596, 0.6479, 0.6524, 0.6591, 0.6378, 0.6591, 0.6448, 0.6539, 0.6451, 0.6539, 0.638, 0.6591, 0.6448, 0.6591, 0.6519, 0.6539, 0.6522, 0.6539, 0.6451, 0.6591, 0.6519, 0.6591, 0.659, 0.6539, 0.6593, 0.6539, 0.6522, 0.6633, 0.6375, 0.6633, 0.6445, 0.6591, 0.6448, 0.6591, 0.6378, 0.6633, 0.6445, 0.6633, 0.6515, 0.6591, 0.6519, 0.6591, 0.6448, 0.6633, 0.6515, 0.6633, 0.6585, 0.6591, 0.659, 0.6591, 0.6519, 0.6665, 0.6371, 0.6665, 0.644, 0.6633, 0.6445, 0.6633, 0.6375, 0.6665, 0.644, 0.6665, 0.6509, 0.6633, 0.6515, 0.6633, 0.6445, 0.6665, 0.6509, 0.6665, 0.6578, 0.6633, 0.6585, 0.6633, 0.6515, 0.8407, 0.635, 0.8401, 0.6426, 0.8264, 0.6424, 0.8269, 0.6349, 0.8401, 0.6426, 0.8401, 0.6502, 0.8264, 0.65, 0.8264, 0.6424, 0.8401, 0.6502, 0.8401, 0.6578, 0.8264, 0.6575, 0.8264, 0.65, 0.855, 0.6351, 0.8544, 0.6427, 0.8401, 0.6426, 0.8407, 0.635, 0.8544, 0.6427, 0.8544, 0.6503, 0.8401, 0.6502, 0.8401, 0.6426, 0.8544, 0.6503, 0.8544, 0.6578, 0.8401, 0.6578, 0.8401, 0.6502, 0.8688, 0.6343, 0.8685, 0.6419, 0.8542, 0.6419, 0.8545, 0.6343, 0.8685, 0.6419, 0.8685, 0.6494, 0.8542, 0.6495, 0.8542, 0.6419, 0.8685, 0.6494, 0.8685, 0.657, 0.8542, 0.6571, 0.8542, 0.6495, 0.8826, 0.6341, 0.8823, 0.6417, 0.8685, 0.6419, 0.8688, 0.6343, 0.8823, 0.6417, 0.8823, 0.6492, 0.8685, 0.6494, 0.8685, 0.6419, 0.8823, 0.6492, 0.8823, 0.6568, 0.8685, 0.657, 0.8685, 0.6494, 0.1485, 0.6451, 0.1485, 0.6513, 0.1455, 0.6503, 0.1455, 0.6447, 0.1485, 0.6513, 0.1485, 0.6578, 0.1455, 0.6565, 0.1455, 0.6503, 0.1485, 0.6578, 0.1485, 0.6644, 0.1455, 0.6629, 0.1455, 0.6565, 0.1525, 0.6452, 0.1525, 0.6516, 0.1485, 0.6513, 0.1485, 0.6451, 0.1525, 0.6516, 0.1525, 0.6583, 0.1485, 0.6578, 0.1485, 0.6513, 0.1525, 0.6583, 0.1525, 0.6649, 0.1485, 0.6644, 0.1485, 0.6578, 0.1575, 0.6456, 0.1575, 0.6522, 0.1525, 0.6516, 0.1525, 0.6452, 0.1575, 0.6522, 0.1575, 0.6589, 0.1525, 0.6583, 0.1525, 0.6516, 0.1575, 0.6589, 0.1575, 0.6656, 0.1525, 0.6649, 0.1525, 0.6583, 0.1632, 0.6458, 0.1632, 0.6525, 0.1575, 0.6522, 0.1575, 0.6456, 0.1632, 0.6525, 0.1632, 0.6593, 0.1575, 0.6589, 0.1575, 0.6522, 0.1632, 0.6593, 0.1632, 0.6661, 0.1575, 0.6656, 0.1575, 0.6589, 0.1693, 0.646, 0.1693, 0.6527, 0.1632, 0.6525, 0.1632, 0.6458, 0.1693, 0.6527, 0.1693, 0.6595, 0.1632, 0.6593, 0.1632, 0.6525, 0.1693, 0.6595, 0.1693, 0.6664, 0.1632, 0.6661, 0.1632, 0.6593, 0.1757, 0.6461, 0.1757, 0.6528, 0.1693, 0.6527, 0.1693, 0.646, 0.1757, 0.6528, 0.1757, 0.6596, 0.1693, 0.6595, 0.1693, 0.6527, 0.1757, 0.6596, 0.1757, 0.6665, 0.1693, 0.6664, 0.1693, 0.6595, 0.1821, 0.646, 0.1821, 0.6527, 0.1757, 0.6528, 0.1757, 0.6461, 0.1821, 0.6527, 0.1821, 0.6595, 0.1757, 0.6596, 0.1757, 0.6528, 0.1821, 0.6595, 0.1821, 0.6664, 0.1757, 0.6665, 0.1757, 0.6596, 0.1882, 0.6458, 0.1882, 0.6525, 0.1821, 0.6527, 0.1821, 0.646, 0.1882, 0.6525, 0.1882, 0.6593, 0.1821, 0.6595, 0.1821, 0.6527, 0.1882, 0.6593, 0.1882, 0.6661, 0.1821, 0.6664, 0.1821, 0.6595, 0.1939, 0.6456, 0.1939, 0.6522, 0.1882, 0.6525, 0.1882, 0.6458, 0.1939, 0.6522, 0.1939, 0.6589, 0.1882, 0.6593, 0.1882, 0.6525, 0.1939, 0.6589, 0.1939, 0.6656, 0.1882, 0.6661, 0.1882, 0.6593, 0.1988, 0.6452, 0.1988, 0.6516, 0.1939, 0.6522, 0.1939, 0.6456, 0.1988, 0.6516, 0.1988, 0.6583, 0.1939, 0.6589, 0.1939, 0.6522, 0.1988, 0.6583, 0.1988, 0.6649, 0.1939, 0.6656, 0.1939, 0.6589, 0.2029, 0.6447, 0.2029, 0.651, 0.1988, 0.6516, 0.1988, 0.6452, 0.2029, 0.651, 0.2029, 0.6574, 0.1988, 0.6583, 0.1988, 0.6516, 0.2029, 0.6574, 0.2029, 0.664, 0.1988, 0.6649, 0.1988, 0.6583, 0.2059, 0.6442, 0.2059, 0.6498, 0.2029, 0.651, 0.2029, 0.6447, 0.2059, 0.6498, 0.2059, 0.6561, 0.2029, 0.6574, 0.2029, 0.651, 0.2059, 0.6561, 0.2059, 0.6625, 0.2029, 0.664, 0.2029, 0.6574, 0.3951, 0.6312, 0.3951, 0.6378, 0.3842, 0.6374, 0.3842, 0.6308, 0.3951, 0.6378, 0.3951, 0.6445, 0.3842, 0.644, 0.3842, 0.6374, 0.3951, 0.6445, 0.3951, 0.6511, 0.3842, 0.6506, 0.3842, 0.644, 0.4064, 0.6313, 0.4064, 0.6379, 0.3951, 0.6378, 0.3951, 0.6312, 0.4064, 0.6379, 0.4064, 0.6446, 0.3951, 0.6445, 0.3951, 0.6378, 0.4064, 0.6446, 0.4064, 0.6512, 0.3951, 0.6511, 0.3951, 0.6445, 0.415, 0.6292, 0.415, 0.6358, 0.4037, 0.636, 0.4037, 0.6293, 0.415, 0.6358, 0.415, 0.6425, 0.4037, 0.6426, 0.4037, 0.636, 0.415, 0.6425, 0.415, 0.6491, 0.4037, 0.6493, 0.4037, 0.6426, 0.426, 0.6288, 0.426, 0.6354, 0.415, 0.6358, 0.415, 0.6292, 0.426, 0.6354, 0.426, 0.642, 0.415, 0.6425, 0.415, 0.6358, 0.426, 0.642, 0.426, 0.6486, 0.415, 0.6491, 0.415, 0.6425, 0.6062, 0.6375, 0.6062, 0.6445, 0.603, 0.644, 0.603, 0.6371, 0.6062, 0.6445, 0.6062, 0.6515, 0.603, 0.6509, 0.603, 0.644, 0.6062, 0.6515, 0.6062, 0.6585, 0.603, 0.6578, 0.603, 0.6509, 0.6105, 0.6378, 0.6105, 0.6448, 0.6062, 0.6445, 0.6062, 0.6375, 0.6105, 0.6448, 0.6105, 0.6519, 0.6062, 0.6515, 0.6062, 0.6445, 0.6105, 0.6519, 0.6105, 0.659, 0.6062, 0.6585, 0.6062, 0.6515, 0.6157, 0.638, 0.6157, 0.6451, 0.6105, 0.6448, 0.6105, 0.6378, 0.6157, 0.6451, 0.6157, 0.6522, 0.6105, 0.6519, 0.6105, 0.6448, 0.6157, 0.6522, 0.6157, 0.6593, 0.6105, 0.659, 0.6105, 0.6519, 0.6216, 0.6381, 0.6216, 0.6452, 0.6157, 0.6451, 0.6157, 0.638, 0.6216, 0.6452, 0.6216, 0.6524, 0.6157, 0.6522, 0.6157, 0.6451, 0.6216, 0.6524, 0.6216, 0.6596, 0.6157, 0.6593, 0.6157, 0.6522, 0.6281, 0.6382, 0.6281, 0.6453, 0.6216, 0.6452, 0.6216, 0.6381, 0.6281, 0.6453, 0.6281, 0.6525, 0.6216, 0.6524, 0.6216, 0.6452, 0.6281, 0.6525, 0.6281, 0.6597, 0.6216, 0.6596, 0.6216, 0.6524, 0.6348, 0.6382, 0.6348, 0.6454, 0.6281, 0.6453, 0.6281, 0.6382, 0.6348, 0.6454, 0.6348, 0.6526, 0.6281, 0.6525, 0.6281, 0.6453, 0.6348, 0.6526, 0.6348, 0.6597, 0.6281, 0.6597, 0.6281, 0.6525])
me_cylinder.materials.append(mat_material)
me_cylinder.use_remesh_preserve_volume = False
me_cylinder.use_remesh_preserve_attributes = False
me_cylinder.use_mirror_vertex_groups = False
me_cylinder.update()

# ---- objects
ob_24_up_glucose_bottle = bpy.data.objects.new('24_up_glucose_bottle', me_cylinder)
ob_hemi_001 = bpy.data.objects.new('Hemi.001', light_hemi_001)
ob_point_001 = bpy.data.objects.new('Point.001', light_point_001)
ob_point = bpy.data.objects.new('Point', light_point)
ob_hemi = bpy.data.objects.new('Hemi', light_hemi)
ob_camera = bpy.data.objects.new('Camera', cam_camera)

# ---- transforms, parenting, visibility, modifiers, constraints
ob_24_up_glucose_bottle.location = (0.0, 0.0, 0.0)
ob_24_up_glucose_bottle.scale = (0.5948, 0.5948, 0.5)
ob_24_up_glucose_bottle.lineart.crease_threshold = 0.0
ob_hemi_001.location = (28.08, 0.0, -42.51)
ob_hemi_001.lineart.crease_threshold = 0.0
ob_point_001.location = (11.4, 0.0, 4.922)
ob_point_001.lineart.crease_threshold = 0.0
ob_point.location = (0.0, 0.0, -8.828)
ob_point.lineart.crease_threshold = 0.0
ob_hemi.location = (-1.083, 12.21, 5.811)
ob_hemi.rotation_euler = (3.142, -0.0, 0.0)
ob_hemi.lineart.crease_threshold = 0.0
ob_camera.location = (7.481, -6.508, 5.344)
ob_camera.rotation_euler = (1.109, 0.01082, 0.8149)
ob_camera.lock_rotations_4d = False
ob_camera.empty_display_type = 'ARROWS'
ob_camera.color = (0.0, 0.0, 0.0, 0.0)
ob_camera.display_type = 'WIRE'
ob_camera.lineart.crease_threshold = 0.0

# ---- collection membership
col_collection_1.objects.link(ob_24_up_glucose_bottle)
col_collection_1.objects.link(ob_hemi_001)
col_collection_1.objects.link(ob_point_001)
col_collection_1.objects.link(ob_point)
col_collection_1.objects.link(ob_hemi)
col_collection_1.objects.link(ob_camera)

# ---- scene / render settings (as saved in the file)
scene.camera = ob_camera
scene.frame_start = 1; scene.frame_end = 250; scene.frame_set(1)
scene.render.engine = 'BLENDER_EEVEE_NEXT'
scene.render.resolution_percentage = 50
scene.render.dither_intensity = 0.0
scene.cycles.use_denoising = False
scene.cycles.samples = 10
scene.cycles.sampling_pattern = 'TABULATED_SOBOL'
scene.cycles.light_sampling_threshold = 0.0
scene.cycles.use_adaptive_sampling = False
scene.cycles.use_light_tree = False
scene.cycles.blur_glossy = 0.0
scene.cycles.pixel_filter_type = 'GAUSSIAN'
scene.cycles.sample_clamp_indirect = 0.0
scene.view_settings.view_transform = 'Standard'
scene.unit_settings.scale_length = 0.01
bpy.context.view_layer.update()
